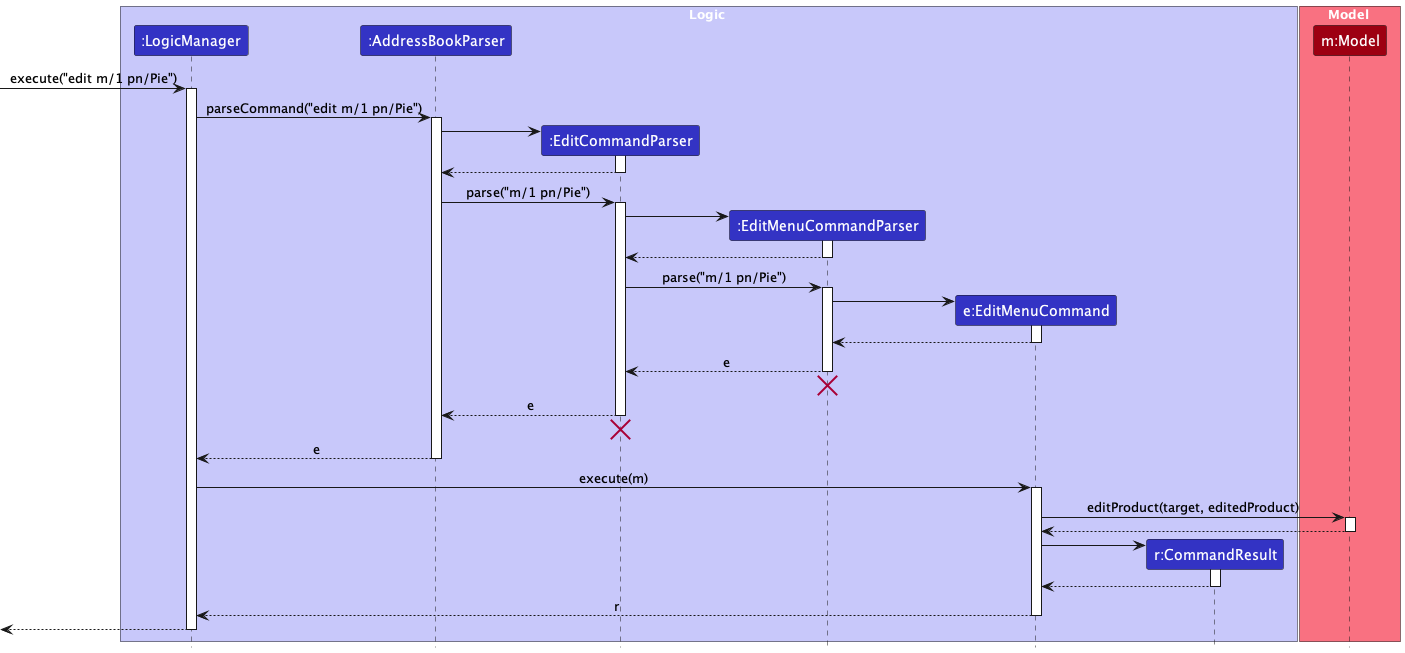

The diagram above was rendered by PlantUML. Its source (embedded in the PNG):
@startuml
!include style.puml
skinparam ArrowFontStyle plain

box Logic LOGIC_COLOR_T1
participant ":LogicManager" as LogicManager LOGIC_COLOR
participant ":AddressBookParser" as AddressBookParser LOGIC_COLOR
participant ":EditCommandParser" as EditCommandParser LOGIC_COLOR
participant ":EditMenuCommandParser" as EditMenuCommandParser LOGIC_COLOR
participant "e:EditMenuCommand" as EditMenuCommand LOGIC_COLOR
participant "r:CommandResult" as CommandResult LOGIC_COLOR
end box

box Model MODEL_COLOR_T1
participant "m:Model" as Model MODEL_COLOR
end box

[-> LogicManager : execute("edit m/1 pn/Pie")
activate LogicManager

LogicManager -> AddressBookParser : parseCommand("edit m/1 pn/Pie")
activate AddressBookParser

create EditCommandParser
AddressBookParser -> EditCommandParser
activate EditCommandParser

EditCommandParser --> AddressBookParser
deactivate EditCommandParser

AddressBookParser -> EditCommandParser : parse("m/1 pn/Pie")
activate EditCommandParser

create EditMenuCommandParser
EditCommandParser -> EditMenuCommandParser
activate EditMenuCommandParser

EditMenuCommandParser --> EditCommandParser
deactivate EditMenuCommandParser

EditCommandParser -> EditMenuCommandParser : parse("m/1 pn/Pie")
activate EditMenuCommandParser

create EditMenuCommand
EditMenuCommandParser -> EditMenuCommand
activate EditMenuCommand

EditMenuCommand --> EditMenuCommandParser :
deactivate EditMenuCommand

EditMenuCommandParser --> EditCommandParser : e
deactivate EditMenuCommandParser
'Hidden arrow to position the destroy marker below the end of the activation bar.
EditMenuCommandParser -[hidden]-> EditCommandParser
destroy EditMenuCommandParser

EditCommandParser --> AddressBookParser : e
deactivate EditCommandParser
'Hidden arrow to position the destroy marker below the end of the activation bar.
EditCommandParser -[hidden]-> AddressBookParser
destroy EditCommandParser

AddressBookParser --> LogicManager : e
deactivate AddressBookParser

LogicManager -> EditMenuCommand : execute(m)
activate EditMenuCommand

EditMenuCommand -> Model : editProduct(target, editedProduct)
activate Model

Model --> EditMenuCommand
deactivate Model

create CommandResult
EditMenuCommand -> CommandResult
activate CommandResult

CommandResult --> EditMenuCommand
deactivate CommandResult

EditMenuCommand --> LogicManager : r
deactivate EditMenuCommand

[<--LogicManager
deactivate LogicManager
@enduml